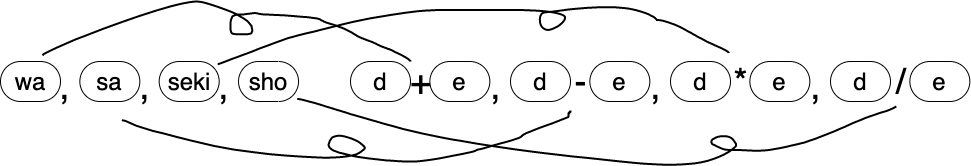

The diagram above was exported from draw.io. Its source (the exported page's mxGraphModel, read from the mxfile embedded in the PNG):
<mxGraphModel dx="670" dy="575" grid="1" gridSize="10" guides="1" tooltips="1" connect="1" arrows="1" fold="1" page="1" pageScale="1" pageWidth="827" pageHeight="1169" math="0" shadow="0">
  <root>
    <mxCell id="0" />
    <mxCell id="1" parent="0" />
    <mxCell id="2" value="&lt;font style=&quot;font-size: 24px&quot;&gt;wa&lt;/font&gt;" style="rounded=1;whiteSpace=wrap;html=1;arcSize=50;" parent="1" vertex="1">
      <mxGeometry x="40" y="90" width="60" height="40" as="geometry" />
    </mxCell>
    <mxCell id="8" value="&lt;font style=&quot;font-size: 36px&quot;&gt;,&lt;/font&gt;" style="text;html=1;align=center;verticalAlign=middle;resizable=0;points=[];autosize=1;" parent="1" vertex="1">
      <mxGeometry x="89.34000000000003" y="100" width="30" height="30" as="geometry" />
    </mxCell>
    <mxCell id="12" value="" style="shape=stencil(lZrbchs3EES/hq8o3Ad4dpz/cJWVSJVEcsnK7e/TDIMN0Vj2km80jaMF5tqD5Sl9+v785dvTKfrvH+9vvzz9+fL14/mUfjjF+PL6/PT+8oFPp/T5lD799Pb+9PP72++vXy///vblvPL86be3P85/4a8L5533Zyj6vy9ftO56+PebHy/rf315ndanOq83l9rt9cmVMq03c9Zvr2+upWl9xV8Q60NwNm+oVGdiQ6G6PJ84F2f5NhCDSzYBKTvzAsATwgTACt2EjYLzs5FCHmbYB7LrZFXXhJGSuT6fObksNpS9C31a78cD99cHVz2t98JCObpqtD5FsT45IwO5Inycs6udzhvU/stw6BZEwyP766vrjexflD3bON62fz9iZB/ozuY0CEiDehsoCNI8A8hLcYQS2USwaRBpUBLbKCIKhdNKXgCYQURpKa7MeYPEaOrQlfMmwW9qS8hMApoLwnHnWjJbCalR1Rmqa/MTEOtdpAKAPocGgjGI0DgDtKV6tCUGmovarAx0V0Q5Ws9QvKwvq5UQv1k7jvyA+E0HjqMtJVmSAJTOQNJ+oFgCULWV4gJ0lXGFqwxSSjoOZSwwoOoSgLQ8QQJ5NLL7gfIoEPxDwFYY7wd8fwhAqYwPAnEBpONQ58gPB6GBhhsYkNG69AdsUrU4AJGeAFGgzxDmJxyVGaie+dAHQmwHiFIbrkDqLqsUXQEkrRAa66ETlIYqZItZkx/a6U7HoYua9nSezwA9WvQTKJaOGjui9SF9ew61xkBSno5Du2xA1IeOPGYAyOrQ0bXIgFeeTkNZXOkl02UmpgeBvCiyA4BGnyMgO//YljKPPseALUBWZWYTO/fK0OIy5YMfrrzZRQMDMh8qN8W4jUN3ipPQXVNWMh6vAEh1b0N/XQFRWQnzoH8IgA5eniC31IbCu/fQjWe+I7M2PsOR47rzyxNkaPRlUD8Ivs59+iC8q1/qkk6gGlg6HAFxdOU7C1lNY+K5s1TWzEL3oBjX4iptKY3Csw/UIXaugCqCrzbuomhZUcRS7UtD0T3OtlDbgDJcuQ8EHl4BqHywuAC6T1vi+SHaSNpbAI1lAEyY1eBpclyTsQSgGQMqNKy4SGbtUgkAoDIDQGkNAHQVdSCwbBOdV7cOUZm1cLQeXFNYXTRfHK3+FkASDqoyKytVVmQpy1tZMy4zCaOgOrSx1jhQxtb4ojihiakzNB4tU9NW6jxaQt2bSNHmRwvc5ocgrx0BkHQ4uMxpKAKzWXOWQ1OLY1q4cwZqka8psukzoPTOfsBYpu5OAZDWOBj8WuJ8OLjMaXkZLfVlDoD80LQLoD50c9KWC3XIxqieUJYRv8orZgCU09Bo6goYAE0oZUupfaAuW+rj4uIWQFfAkCtNhYbxSHNWH+rQxuMA1Ic8dBt+3YA8ZOMtgO7I6nbNtg/0Ef0bYKMR7wLdc4pCTHhRlwBQikJMqKv4HjhFISaUOAFAKYpWr6Q0AEpRy1K39si3Duh66u6+L2900JOU5uuoS4EB1dgBpOVNomrsAKgIoMUoCdczXwyixQSRDwBoYkfHUIoMQKe3p0GbtSyvW2FodYbCGXeutmpLmHbpBXCRbRcAP8HG3LUPGM/TSNoqehwAejuAlIoqHxorYwR8U6HReELpW5vcBzqnKFwpz9D5LTM8o6QDANKtMINquwCoP/QmlUDwy7t+/A3Vd3eIq6/+Q/Dh/98WXH6WcP1//DsEfHX5DUP6/A8=);fillColor=none;strokeWidth=2;" parent="1" vertex="1">
      <mxGeometry x="82.02" y="30" width="367.98" height="60" as="geometry" />
    </mxCell>
    <mxCell id="16" value="" style="shape=stencil(tVlJcttADHyNrqhZMNvZcf7hKiuxKonlkp3t9wGjGkYAyR76kJsWtGawNRrUId69Pj28HA/Bvb5dzl+OP0+Pb0+H+OEQwun56Xg5vcmrQ7w/xLtP58vx8+X8/fnx+v7lYbKcXn07/5h+4dcV58i5CRTc7+sHvlAsfz/5eLX/enpW9oW1faUctu0jhaLsg9jztn2mpu8TK9W4bd/IN2XPkXLetveBUlSA5OGFfKaoPc4Ss7YNkBBlrwGNnAcAploVoGRywIfJ6awA1VNASYjkkgYk4gQAmYpOW60UwJVi61nqgObIg7ByoKoT3TwlcCVOFHVYWyAGeeDSb3wDcCBKXKlFeyVXtwHJUdCA2iiD5pFSiyYPhQrwIQXyujQkcQ34IADTnzVSQleSBtV5GNRSmn9vrtZK7CCgaacH5Z2YvA5riVRAA60AJNDohEhVXylXSqBaBcA6DzlRAbQkAG9IIFBDPoRe/TMvNUisUkuGKVOmik7wljWmzKDicxTDe6iSGyUdJfmkgOKTr51OHGO2l6+5WADKtJBA8+86ofRC2OtDIa+vJHEroB9Y0qRH1tTlIHECKCbTOHECSCZx8xDbAkQzFGXEIDLOFMxQlHJEUcr992YA9+raApiRlTPk1pUT8Nhd+jBgDQHwgpcCDqtRAoUp47CaoTigSgE0Ix1KF3Q7h+KAvQVQjNMN0szUkGZkhU48WyQQzQRicoiMF7xUcz9zi/myAbQ+9XYOxYE4SamnaQbETs/rgNzH+AxIkGZStYqsFVhLolJZ90OTGQdYQzq46n5orWvldUDsCm/eBZyD1Sc9b0bQDoSZckNEsoN0iJiJ5cZx1HW5dK7bm4u2yAXOtjCRGYxSTwxyUYKlmjavIesAtovTQIqWRNUsHdzJZx1Q7OI0IAJhIrMrVhHY6IRql44BmQl1GVU2oEsBRB2lASELoBh+TbDrxEVezAgPnBZ5buac5D4CH6ao67BO5YhOEPbTTg9GrxQC6ybNs8BeB6TFijwX/DpAJJBRNBVuKXVuyBmQYGnIfhsXIiuhExaEPFDHAjB70EAoypBy75KiAvALACyNZhfYgZwWgBm9og8YRUmWGPN8JsFNa3psoBuIY2eqLUAzJzioBqanALr4YoabllBv0E7H0GlhHcBWf4fae3AdkKzICtxpYR0g8kFnOjgcpWLZ22coUEQsmKXDM3wY0hYPpXyggHwQFjLywfcBsAVIVm/0vWUnoOG8LewrfEq2tJflEXts7DN8NrO0F97E/mbTzr37tuwNq87Mv2VfdeeE/jxry94s3x5W9Y1Q6wDX9/39ADTP/z9g6fPQvlr7hvhxkTPfnx7vrIlAFZHdouZiVzQ77RmO/rUe8Dg+A3t58e/Pjev/Irff2T9C5KPrnyjx/g8=);fillColor=none;strokeWidth=2;" parent="1" vertex="1">
      <mxGeometry x="161.36" y="140" width="448.64" height="50" as="geometry" />
    </mxCell>
    <mxCell id="26" value="&lt;font style=&quot;font-size: 24px&quot;&gt;sa&lt;/font&gt;" style="rounded=1;whiteSpace=wrap;html=1;arcSize=50;" parent="1" vertex="1">
      <mxGeometry x="119.34" y="90" width="60" height="40" as="geometry" />
    </mxCell>
    <mxCell id="27" value="&lt;font style=&quot;font-size: 36px&quot;&gt;,&lt;/font&gt;" style="text;html=1;align=center;verticalAlign=middle;resizable=0;points=[];autosize=1;" parent="1" vertex="1">
      <mxGeometry x="168.68000000000004" y="100" width="30" height="30" as="geometry" />
    </mxCell>
    <mxCell id="28" value="&lt;span style=&quot;font-size: 24px&quot;&gt;seki&lt;/span&gt;" style="rounded=1;whiteSpace=wrap;html=1;arcSize=50;" parent="1" vertex="1">
      <mxGeometry x="198.68" y="90" width="60" height="40" as="geometry" />
    </mxCell>
    <mxCell id="29" value="&lt;font style=&quot;font-size: 36px&quot;&gt;,&lt;/font&gt;" style="text;html=1;align=center;verticalAlign=middle;resizable=0;points=[];autosize=1;" parent="1" vertex="1">
      <mxGeometry x="248.02000000000004" y="100" width="30" height="30" as="geometry" />
    </mxCell>
    <mxCell id="30" value="&lt;font style=&quot;font-size: 24px&quot;&gt;sho&lt;/font&gt;" style="rounded=1;whiteSpace=wrap;html=1;arcSize=50;" parent="1" vertex="1">
      <mxGeometry x="278.02" y="90" width="60" height="40" as="geometry" />
    </mxCell>
    <mxCell id="31" value="&lt;font style=&quot;font-size: 24px&quot;&gt;d&lt;/font&gt;" style="rounded=1;whiteSpace=wrap;html=1;arcSize=50;" parent="1" vertex="1">
      <mxGeometry x="390" y="90" width="60" height="40" as="geometry" />
    </mxCell>
    <mxCell id="32" value="&lt;font style=&quot;font-size: 24px&quot;&gt;e&lt;/font&gt;" style="rounded=1;whiteSpace=wrap;html=1;arcSize=50;" parent="1" vertex="1">
      <mxGeometry x="469.34000000000003" y="90" width="60" height="40" as="geometry" />
    </mxCell>
    <mxCell id="33" value="&lt;font style=&quot;font-size: 36px&quot;&gt;+&lt;/font&gt;" style="text;html=1;align=center;verticalAlign=middle;resizable=0;points=[];autosize=1;" parent="1" vertex="1">
      <mxGeometry x="439.63000000000005" y="95" width="40" height="30" as="geometry" />
    </mxCell>
    <mxCell id="34" value="&lt;font style=&quot;font-size: 24px&quot;&gt;d&lt;/font&gt;" style="rounded=1;whiteSpace=wrap;html=1;arcSize=50;" parent="1" vertex="1">
      <mxGeometry x="550" y="90" width="60" height="40" as="geometry" />
    </mxCell>
    <mxCell id="35" value="&lt;font style=&quot;font-size: 24px&quot;&gt;e&lt;/font&gt;" style="rounded=1;whiteSpace=wrap;html=1;arcSize=50;" parent="1" vertex="1">
      <mxGeometry x="629.34" y="90" width="60" height="40" as="geometry" />
    </mxCell>
    <mxCell id="36" value="&lt;font style=&quot;font-size: 36px&quot;&gt;-&lt;/font&gt;" style="text;html=1;align=center;verticalAlign=middle;resizable=0;points=[];autosize=1;" parent="1" vertex="1">
      <mxGeometry x="604.6300000000001" y="95" width="30" height="30" as="geometry" />
    </mxCell>
    <mxCell id="37" value="&lt;font style=&quot;font-size: 36px&quot;&gt;,&lt;/font&gt;" style="text;html=1;align=center;verticalAlign=middle;resizable=0;points=[];autosize=1;" parent="1" vertex="1">
      <mxGeometry x="520" y="100" width="30" height="30" as="geometry" />
    </mxCell>
    <mxCell id="38" value="&lt;font style=&quot;font-size: 36px&quot;&gt;,&lt;/font&gt;" style="text;html=1;align=center;verticalAlign=middle;resizable=0;points=[];autosize=1;" parent="1" vertex="1">
      <mxGeometry x="680" y="100" width="30" height="30" as="geometry" />
    </mxCell>
    <mxCell id="39" value="&lt;font style=&quot;font-size: 24px&quot;&gt;d&lt;/font&gt;" style="rounded=1;whiteSpace=wrap;html=1;arcSize=50;" parent="1" vertex="1">
      <mxGeometry x="710" y="90" width="60" height="40" as="geometry" />
    </mxCell>
    <mxCell id="40" value="&lt;font style=&quot;font-size: 24px&quot;&gt;e&lt;/font&gt;" style="rounded=1;whiteSpace=wrap;html=1;arcSize=50;" parent="1" vertex="1">
      <mxGeometry x="789.34" y="90" width="60" height="40" as="geometry" />
    </mxCell>
    <mxCell id="41" value="&lt;font style=&quot;font-size: 36px&quot;&gt;*&lt;/font&gt;" style="text;html=1;align=center;verticalAlign=middle;resizable=0;points=[];autosize=1;" parent="1" vertex="1">
      <mxGeometry x="764.6300000000001" y="95" width="30" height="30" as="geometry" />
    </mxCell>
    <mxCell id="42" value="&lt;font style=&quot;font-size: 24px&quot;&gt;d&lt;/font&gt;" style="rounded=1;whiteSpace=wrap;html=1;arcSize=50;" parent="1" vertex="1">
      <mxGeometry x="870" y="90" width="60" height="40" as="geometry" />
    </mxCell>
    <mxCell id="43" value="&lt;font style=&quot;font-size: 24px&quot;&gt;e&lt;/font&gt;" style="rounded=1;whiteSpace=wrap;html=1;arcSize=50;" parent="1" vertex="1">
      <mxGeometry x="949.34" y="90" width="60" height="40" as="geometry" />
    </mxCell>
    <mxCell id="44" value="&lt;font style=&quot;font-size: 36px&quot;&gt;/&lt;/font&gt;" style="text;html=1;align=center;verticalAlign=middle;resizable=0;points=[];autosize=1;" parent="1" vertex="1">
      <mxGeometry x="924.6300000000001" y="95" width="30" height="30" as="geometry" />
    </mxCell>
    <mxCell id="45" value="&lt;font style=&quot;font-size: 36px&quot;&gt;,&lt;/font&gt;" style="text;html=1;align=center;verticalAlign=middle;resizable=0;points=[];autosize=1;" parent="1" vertex="1">
      <mxGeometry x="840" y="100" width="30" height="30" as="geometry" />
    </mxCell>
    <mxCell id="49" value="" style="shape=stencil(vVrLciM3DPwaXVl8gzhvNv+xVevEriT2ltd5/X0wpeJo2dQ0NZfcZBmtAfFsgHNJn74/f/n2dIn++8f7229Pf798/Xi+pJ8uMb68Pj+9v3zYp0v6fEmffnl7f/r1/e3P16/Xv7992SS3T3+8/bX9wj9XnHfeb6Do/71+Efz+1c9XwO8vrwMgpJOApANA1SUqL6NG2lzMTL61UV5cacfyoT99l68uViYveZTPTtKxfHSxjPLRqTD5FkZ571SP5RPq39TlwuTbqH8TV8nvZ5dG/VtxSs6bXZNRPrtA7F9cHP3VzALE/gXjoQVXSDxU50Ef77Y/j+XzaH9RF4i8uDj+vtgTiT7NhVF/4fHQnI72EUu5cCyv3XpdvkqPwPvxbAkGAO6wEHq87IDQz3QfEF0dQ6g054lJQ5oAPMeCaTyqVFJ34xFARq+V6DzJglBcGq1UvCvMrBUraVbnmUrV1dHRWVwmgREEK2nmmRks9Eaz5uwyc5zF3pgLmedmUCyOeS/H94udd3W0UrJnEpWs/BYAVKcklqye5tGsaVGvLXJGT6foCgNk9EOyHscAxeU4ALaiwAC1B8IO4J62olTgCckpcZwpAH4wQytznGKKRt72zSYQ3hZdmaiUAhb6wD1tbhJ4giUtOUNKWPms8DTWOvME4KGRCuaDFc9IioAFs4yOs3LOmr9M3dAJk2/oNt78k2Jc1E5P7jd/37nWTT4Qi2ZLZyjcTtjvx1k+khqZ0yzvmT7Z1XxGfnLwQn4P4QflrTCc+n3FWsTly5SVC3nrkumMfOoZ+KB8xvhfyE/sbiEvUxvn8pYvp+S11+XH4nNjTijP4r/GPps8ll814Xl5/hr1A3/x+lAL6sPrT62d+D1W30y+jgxkUUCN7AK9XpRoA+QxYxZNwADYBHibMQCwqEUj2wAwU/OR9w5Aey88AsCQHBdDlGBvvc2dRwAopIvMqTJxnEWoCg7W69iDSco4ibDknBh54qOaAdJ46AXXrNOQkPjywfINVeLbjTrNLRsF4AAPZ1BXmEp2RJgqOBM0QAknASmgSjS8M3ZNAyQW3qn79VErWY3w6IfGzjCNtBvV4wAcdErnYoelfhp0IsuHhJuXjUHzZhLOJVDqm4pHUzQ5P0arFYGyAECZ4cuLDQAq8UFnfkJYxpKHhrIo92YlaCjZKfdDnOYWtu2YWYB10cYdB0NzWHoawjvwLVXdm+yNCLCtpaU0uEFdZJU1o4349sXk8ykik+fBqzADFaz0re9VD+t2AHm2Itgaw6j/grjV3o1v8mxLaPJQtJfd2ePgSImqzINaZvobI4L1mqssyRoyHr4QqYr8hfMd8T1897rSf+C+fOgroj1haBmS2BngTT6R80rCjShfxMnUMu1ATP/Sl+I3+cj0qcjLec8Xwfhcyms9o7/FQwR7sh22TPuu0MeA+1t7j9cIPB5awCbA49PkdbQnz5cWcTHD872l7s7H6qfJ4/KNd4yW8d5kMagZAK4dwk4k7wOs5IJKnFwbIIFKnNQZoACA3xUZAM6wSBsDwLC5iFMDwPXeKlAL3hdtN5aLJ0yAzM+AKi1yoeAV6BqAVloDzqr0PwBOn0HPmvXsE2BgXgEqNuU1ABLIyp4nbcoAqggQ9gSZ+nLu4Xgf0KaJovaycASAleWCCm738zDO8lKpfhpnjW6TUqnTOxCLSzIN050Xn7B12gNn7mkDlPEJme+DNE33p/w61AB5unBlI4UBoMyU0Jv8fUDG+Xdxy2yAMt1js8nOALAqLHxLoNPbE4XfqhkAeEzlREkrDsyVM1UD4MqZU2etOEpVzuVVcIlc+XWoTlv/uoil6Vqt8nFQG6q0ekuj4apQ+GLbAHXMOOF8yQBw1SR8sa2KZUYW0arTGUpn1UeADADOyAwAU6cs8kEnmiv9VEcANCtfqBpAAgIYSdwAMJnzt18MALtFWeS04i5F+EsUBoDhQfhOawMIAlh/+OElwH1/wZnufUQdjm0fbu8tXl95/PF/+I6jfXV9PzJ9/g8=);fillColor=none;strokeWidth=2;" vertex="1" parent="1">
      <mxGeometry x="257.33331298828125" y="35.62757873535156" width="511" height="56.875" as="geometry" />
    </mxCell>
    <mxCell id="53" value="" style="shape=stencil(lVrZbhw3EPwavTZ4k/3sOP9hwEosJLEMWc7x92lC4HhZnClq31Za1g7ZR3V1cx7ih+9fPn17fAju++vL8x+P/zx9fv3yEH95COHp65fHl6dX+/QQPz7ED789vzz+/vL84+vnt7+/feor+6e/nv/uv/DvG86Jcx0U3H/wj1/flv/59HVa7utdywv+evHXy730r26We9HCluc0LQ/S8vXyIN5Py5P4xpbXNi3PUslRo6QyLa/j7KfLExpSJRPLJFGwjJeq1+uPvR7rozRy2CJp3o4v4onpq4T5tL5JILZv4mZjWiTkyNY3nddHGmgqdbaPWcCT9d4eDxuqEomBzN7gX3tmYcEZJM7hFi2aEwFECQBIIx/OAQkDOhYpJCh8xmSPTbRSgM6A5MWxQxdpc0qmOJL0HFClzY5LRRyjiLYAGve0YihlRz1tkal5BgTqaWMKCO6cpDIiMk/P2ZarOJINlv7AdFklktCw6G9ztBZP6agn9BxLxRzHAE1KnAF5EOY5P1qlmA9dGo0lS5c8+6Fa9SFmjRH9UIMEEnyWX2U2a00SiR8sv8BK1YiTAarU+dC18SeYX2fHNSeBAHpCzltqVucYIKDjWhxJew5Iw4gHIA/PnAMs+GBLR7k4B1SkytYkEyKzlK9zaDQdBfK8HLphk6PcelqvstH9fGgNdEt5MatGqcQP2b6ePa1JGiFjIxXgVs2DC88BeZT8A1BGOJ4DCjKf1lFXzwFt0NYBaJIICRhteTi0iiN+KMbVGQGFbMl4LoNSclyjloDBtEVE0XbXpkyMKNqpkYwoRWJCTygpi6VKgicYV7EzWIaBAI00hcohUG9SiPG3sXWcn2BZ7cgTqh+F/ACkYegrAKjcDff1ejAHR1UJ7AlhqRCc8A2gUCF4SalnRasRTxvAA8DTWDJAWOooi6UVYL5nfdgpgIm4ukhdi1/Gff3Qsx8sQ1i0drOCAOLypDsOzpAkEWaqR7N5AOwneGhUUExck/Xgm8Pb2DAxP4QRm++UiT0fQIgaLfAnoNSttA/tsblI3cBJoMyOy4XKEwPgoa0LYo7zgxhvANSsa0OwBUA3utuSQ/beNAQGCIsfEss4h9xqAMatPeXnFN2EhgHqXT2KAdbwdnxLMKQwADOrAaACFU+DryiatfAxSwfMnjYSiNxKwN4b1iiLYto0Zh0AVJlG53UJCAhomy0BIFNtfLKlMmTdew/N6b77AWKpSuGxBE1N4QOsHksOAUx992iFGqdckS0Cq/+HnwGoctMgG6A5BFBVaSQw89JOa7hFnASqjDvzgV6KQ5heAfDQaSj+KwDMf2qmPUqXoYvmY2MEA0RFAJVwflGVdTQI76yilU8rzepA9wagZg3YZ+0B5d4ntPueEJFm9gAcwW8BVe8CLFN7A1SWDwnHzAZQpgTyaJFuBkaeBd8RzO+cMBlACwJoApXFrFsATI13ANMu9wLafYduOFbb+aHhAHWXccvgzsxAmU+XJ2TKrc0tT+B3HAbAJyQaS20lskh5yQA6a+/eILBroDB6qndWIAMAe2960RZxlrgpuwYAsb5RAi0taqYObXAFQKHL5U/L2GVtFFkfyMKWDjOcA8rSHnOha4D7xHqrSJWbhqMto/I+v2RbWnI6x6FvrgAKHYodmlnJJNwcGpkPBn9OoQdgczmlx1XUAeBjO11yOiUafOpxkpj4INsAcO+dHJXSGlBKx0ZHLQYoMwnESjsUjeJmEoiZdlkGyDMvRX7H0WefsKVAm1dNaNboaPAZAG+o+ehRM8qfwEuWAeDQgVcgA8ChQ5bAQqNgfQiRb6ngTVDg7YBW7B+Cp2LdABmu5d3wzBUA5hpex6nOAW3cvx2A4+rzCgCKzPPhpgFgMOh5t6sLkW3e1tClY/d5SK4rAFRRf9yVXgHw0PyFk583JjcAVrIMALHkw6DnK8B978zcXPvcIOapmn34+SbV20tYt9/hW1f2r7c3tuLH/wE=);fillColor=none;strokeWidth=2;" vertex="1" parent="1">
      <mxGeometry x="336.83331298828125" y="127.50257873535156" width="599" height="65.75" as="geometry" />
    </mxCell>
  </root>
</mxGraphModel>